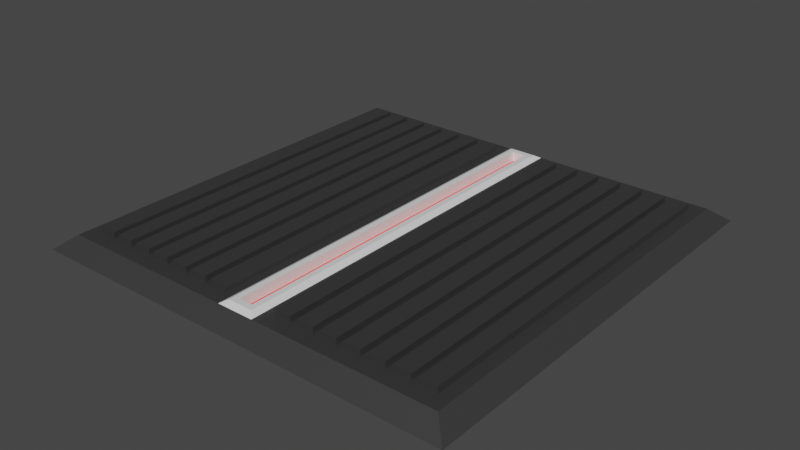 # Source: Floortile4.blend  (saved by Blender 2.90.8; exported with 4.5.12 LTS)
import bpy
from mathutils import Matrix  # noqa: F401  (used for matrix-valued properties, if any)

bpy.ops.wm.read_factory_settings(use_empty=True)
scene = bpy.context.scene
scene.name = 'Scene'

# ---- collections
col_collection = bpy.data.collections.new('Collection'); scene.collection.children.link(col_collection)

# ---- materials (node trees are filled in below, after node groups)
mat_black = bpy.data.materials.new('Black')
mat_black.use_transparent_shadow = False
mat_white = bpy.data.materials.new('White')
mat_white.use_transparent_shadow = False
mat_glowing = bpy.data.materials.new('Glowing')
mat_glowing.use_transparent_shadow = False

# ---- material node trees
mat_black.use_nodes = True; mat_black.node_tree.nodes.clear()
_N = mat_black.node_tree.nodes; _L = mat_black.node_tree.links
n0 = _N.new('ShaderNodeBsdfPrincipled'); n0.name = 'Principled BSDF'; n0.location = (10, 300)
n0.distribution = 'GGX'
n0.subsurface_method = 'BURLEY'
n0.inputs[0].default_value = (0.07411, 0.07411, 0.07411, 1.0)
n0.inputs[1].default_value = 0.5541
n0.inputs[3].default_value = 1.45
n0.inputs[13].default_value = 0.5637
n0.inputs[27].default_value = (0.0, 0.0, 0.0, 1.0)
n0.inputs[28].default_value = 1.0
n1 = _N.new('ShaderNodeOutputMaterial'); n1.name = 'Material Output'; n1.location = (300, 300)
_L.new(n0.outputs[0], n1.inputs[0])
n1.is_active_output = True
mat_white.use_nodes = True; mat_white.node_tree.nodes.clear()
_N = mat_white.node_tree.nodes; _L = mat_white.node_tree.links
n0 = _N.new('ShaderNodeBsdfPrincipled'); n0.name = 'Principled BSDF'; n0.location = (10, 300)
n0.distribution = 'GGX'
n0.subsurface_method = 'BURLEY'
n0.inputs[3].default_value = 1.45
n0.inputs[27].default_value = (0.0, 0.0, 0.0, 1.0)
n0.inputs[28].default_value = 1.0
n1 = _N.new('ShaderNodeOutputMaterial'); n1.name = 'Material Output'; n1.location = (300, 300)
_L.new(n0.outputs[0], n1.inputs[0])
n1.is_active_output = True
mat_glowing.use_nodes = True; mat_glowing.node_tree.nodes.clear()
_N = mat_glowing.node_tree.nodes; _L = mat_glowing.node_tree.links
n0 = _N.new('ShaderNodeBsdfPrincipled'); n0.name = 'Principled BSDF'; n0.location = (10, 300)
n0.distribution = 'GGX'
n0.subsurface_method = 'BURLEY'
n0.inputs[0].default_value = (0.8, 0.001268, 0.0, 1.0)
n0.inputs[3].default_value = 1.45
n0.inputs[27].default_value = (0.2679, 0.004415, 0.0, 1.0)
n0.inputs[28].default_value = 1.0
n1 = _N.new('ShaderNodeOutputMaterial'); n1.name = 'Material Output'; n1.location = (300, 300)
_L.new(n0.outputs[0], n1.inputs[0])
n1.is_active_output = True

# ---- world
world_world = bpy.data.worlds.new('World'); scene.world = world_world
world_world.use_nodes = True; world_world.node_tree.nodes.clear()
_N = world_world.node_tree.nodes; _L = world_world.node_tree.links
n0 = _N.new('ShaderNodeOutputWorld'); n0.name = 'World Output'; n0.location = (300, 300)
n1 = _N.new('ShaderNodeBackground'); n1.name = 'Background'; n1.location = (10, 300)
n1.inputs[0].default_value = (0.05088, 0.05088, 0.05088, 1.0)
_L.new(n1.outputs[0], n0.inputs[0])
n0.is_active_output = True
world_world.color = (0.05088, 0.05088, 0.05088)
world_world.use_sun_shadow = False
world_world.sun_shadow_jitter_overblur = 0.0

# ---- meshes
me_plane = bpy.data.meshes.new('Plane')
me_plane.from_pydata([(-1.5, -1.5, 0.0), (1.5, -1.5, 0.0), (-1.5, 1.5, 0.0), (1.5, 1.5, 0.0), (-1.381, 1.381, 0.09394), (1.381, -1.381, 0.09394), (-1.381, -1.381, 0.09394), (1.381, 1.381, 0.09394), (-0.04819, 1.3, 0.117), (0.04819, 1.3, 0.117), (-0.04819, -1.3, 0.117), (0.04819, -1.3, 0.117), (-0.1401, -1.5, 0.0), (0.1401, -1.5, 0.0), (-0.1401, 1.5, 0.0), (0.1401, 1.5, 0.0), (-0.129, 1.381, 0.09394), (0.129, 1.381, 0.09394), (-0.129, -1.381, 0.09394), (0.129, -1.381, 0.09394), (-0.08924, 1.341, 0.117), (0.08924, 1.341, 0.117), (-0.08924, -1.341, 0.117), (0.08924, -1.341, 0.117), (-0.04819, 1.3, 0.0473), (0.04819, 1.3, 0.0473), (-0.04819, -1.3, 0.0473), (0.04819, -1.3, 0.0473)], [], [(16, 14, 2, 4), (7, 5, 1, 3), (18, 6, 0, 12), (16, 4, 6, 18), (15, 3, 1, 13), (6, 4, 2, 0), (2, 14, 12, 0), (14, 15, 13, 12), (7, 17, 19, 5), (11, 9, 25, 27), (5, 19, 13, 1), (19, 18, 12, 13), (7, 3, 15, 17), (17, 15, 14, 16), (20, 21, 17, 16), (23, 22, 18, 19), (21, 23, 19, 17), (22, 20, 16, 18), (8, 9, 21, 20), (11, 10, 22, 23), (9, 11, 23, 21), (10, 8, 20, 22), (25, 24, 26, 27), (9, 8, 24, 25), (8, 10, 26, 24), (10, 11, 27, 26)])
me_plane.polygons.foreach_set('material_index', [0, 0, 0, 0, 0, 0, 0, 0, 0, 1, 0, 0, 0, 0, 1, 1, 1, 1, 1, 1, 1, 1, 2, 1, 1, 1])
_uv = me_plane.uv_layers.new(name='UVMap')
_uv.uv.foreach_set('vector', [0.0, 0.0, 0.0, 0.0, 0.0, 0.0, 0.0, 0.0, 0.0, 0.0, 0.0, 0.0, 0.0, 0.0, 0.0, 0.0, 0.0, 0.0, 0.0, 0.0, 0.0, 0.0, 0.0, 0.0, 0.0, 0.0, 0.0, 0.0, 0.0, 0.0, 0.0, 0.0, 0.0, 0.0, 0.0, 0.0, 0.0, 0.0, 0.0, 0.0, 0.0, 0.0, 0.0, 0.0, 0.0, 0.0, 0.0, 0.0, 0.0, 0.0, 0.0, 0.0, 0.0, 0.0, 0.0, 0.0, 0.0, 0.0, 0.0, 0.0, 0.0, 0.0, 0.0, 0.0, 0.0, 0.0, 0.0, 0.0, 0.0, 0.0, 0.0, 0.0, 0.0, 0.0, 0.0, 0.0, 0.0, 0.0, 0.0, 0.0, 0.0, 0.0, 0.0, 0.0, 0.0, 0.0, 0.0, 0.0, 0.0, 0.0, 0.0, 0.0, 0.0, 0.0, 0.0, 0.0, 0.0, 0.0, 0.0, 0.0, 0.0, 0.0, 0.0, 0.0, 0.0, 0.0, 0.0, 0.0, 0.0, 0.0, 0.0, 0.0, 0.0, 0.0, 0.0, 0.0, 0.0, 0.0, 0.0, 0.0, 0.0, 0.0, 0.0, 0.0, 0.0, 0.0, 0.0, 0.0, 0.0, 0.0, 0.0, 0.0, 0.0, 0.0, 0.0, 0.0, 0.0, 0.0, 0.0, 0.0, 0.0, 0.0, 0.0, 0.0, 0.0, 0.0, 0.0, 0.0, 0.0, 0.0, 0.0, 0.0, 0.0, 0.0, 0.0, 0.0, 0.0, 0.0, 0.0, 0.0, 0.0, 0.0, 0.0, 0.0, 0.0, 0.0, 0.0, 0.0, 0.0, 0.0, 0.0, 0.0, 0.0, 0.0, 0.0, 0.0, 0.0, 0.0, 0.0, 0.0, 0.0, 0.0, 0.0, 0.0, 0.0, 0.0, 0.0, 0.0, 0.0, 0.0, 0.0, 0.0, 0.0, 0.0, 0.0, 0.0, 0.0, 0.0, 0.0, 0.0, 0.0, 0.0, 0.0, 0.0, 0.0, 0.0, 0.0, 0.0])
me_plane.materials.append(mat_black)
me_plane.materials.append(mat_white)
me_plane.materials.append(mat_glowing)
me_plane.use_remesh_fix_poles = True
me_plane.use_remesh_preserve_attributes = False
me_plane.use_mirror_vertex_groups = False
me_plane.update()
me_plane_001 = bpy.data.meshes.new('Plane.001')
me_plane_001.from_pydata([(-0.05845, -0.1051, 0.3471), (-0.05845, -0.1051, 0.464), (-0.05845, 2.458, 0.3471), (-0.05845, 2.458, 0.464), (0.05845, -0.1051, 0.3471), (0.05845, -0.1051, 0.464), (0.05845, 2.458, 0.3471), (0.05845, 2.458, 0.464)], [], [(0, 1, 3, 2), (2, 3, 7, 6), (6, 7, 5, 4), (4, 5, 1, 0), (2, 6, 4, 0), (7, 3, 1, 5)])
_uv = me_plane_001.uv_layers.new(name='UVMap')
_uv.uv.foreach_set('vector', [0.375, 0.0, 0.625, 0.0, 0.625, 0.25, 0.375, 0.25, 0.375, 0.25, 0.625, 0.25, 0.625, 0.5, 0.375, 0.5, 0.375, 0.5, 0.625, 0.5, 0.625, 0.75, 0.375, 0.75, 0.375, 0.75, 0.625, 0.75, 0.625, 1.0, 0.375, 1.0, 0.125, 0.5, 0.375, 0.5, 0.375, 0.75, 0.125, 0.75, 0.625, 0.5, 0.875, 0.5, 0.875, 0.75, 0.625, 0.75])
me_plane_001.materials.append(mat_black)
me_plane_001.use_remesh_fix_poles = True
me_plane_001.use_remesh_preserve_attributes = False
me_plane_001.use_mirror_vertex_groups = False
me_plane_001.update()

# ---- objects
ob_plane = bpy.data.objects.new('Plane', me_plane)
ob_plane_001 = bpy.data.objects.new('Plane.001', me_plane_001)

# ---- transforms, parenting, visibility, modifiers, constraints
ob_plane.location = (0.0, 0.0, 0.0)
ob_plane.lineart.crease_threshold = 0.0
_m = ob_plane.modifiers.new('Boolean', 'BOOLEAN')
_m.object = ob_plane_001
_m.solver = 'FAST'
ob_plane_001.location = (-1.228, -1.17, -0.3262)
ob_plane_001.hide_viewport = True
ob_plane_001.lineart.crease_threshold = 0.0
_m = ob_plane_001.modifiers.new('Bevel', 'BEVEL')
_m.width = 0.02
_m.width_pct = 0.02
_m.limit_method = 'WEIGHT'
_m = ob_plane_001.modifiers.new('Array.001', 'ARRAY')
_m.count = 7
_m.constant_offset_displace = (0.0, 0.0, 0.0)
_m.relative_offset_displace = (1.4, 0.0, 0.0)
_m = ob_plane_001.modifiers.new('Array', 'ARRAY')
_m.constant_offset_displace = (0.0, 0.0, 0.0)
_m.relative_offset_displace = (1.35, 0.0, 0.0)

# ---- collection membership
col_collection.objects.link(ob_plane)
col_collection.objects.link(ob_plane_001)

# ---- scene / render settings (as saved in the file)
scene.frame_start = 1; scene.frame_end = 250; scene.frame_set(1)
scene.render.engine = 'BLENDER_EEVEE_NEXT'
scene.cycles.use_denoising = False
scene.cycles.samples = 128
scene.cycles.sampling_pattern = 'TABULATED_SOBOL'
scene.cycles.use_adaptive_sampling = False
scene.cycles.use_light_tree = False
scene.view_settings.view_transform = 'Filmic'
bpy.context.view_layer.update()

# ---- added for rendering (the .blend has no active camera and no usable light): camera, sun
cam_auto = bpy.data.cameras.new('AutoCamera')
cam_auto.lens = 50.0
cam_auto.sensor_width = 36.0
cam_auto.clip_end = 1000.0
ob_auto_camera = bpy.data.objects.new('AutoCamera', cam_auto)
scene.collection.objects.link(ob_auto_camera)
ob_auto_camera.location = (3.92747, -4.71296, 3.21087)
ob_auto_camera.rotation_euler = (1.09748, -7.21219e-08, 0.694738)
scene.camera = ob_auto_camera
light_auto_sun = bpy.data.lights.new('AutoSun', 'SUN')
light_auto_sun.energy = 3.0
light_auto_sun.angle = 0.0523599
ob_auto_sun = bpy.data.objects.new('AutoSun', light_auto_sun)
scene.collection.objects.link(ob_auto_sun)
ob_auto_sun.rotation_euler = (0.872665, 0.174533, 0.523599)
bpy.context.view_layer.update()
